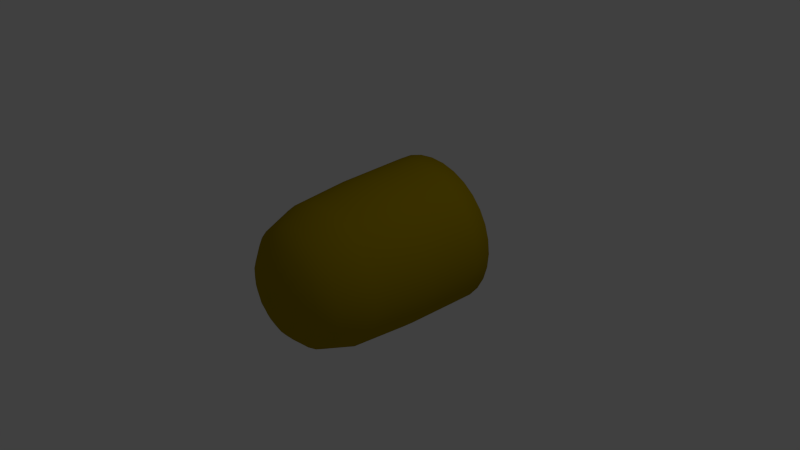 # Source: slug.blend  (saved by Blender 2.64.0; exported with 4.5.12 LTS)
import bpy
from mathutils import Matrix  # noqa: F401  (used for matrix-valued properties, if any)

bpy.ops.wm.read_factory_settings(use_empty=True)
scene = bpy.context.scene
scene.name = 'Scene'

# ---- collections
col_collection_1 = bpy.data.collections.new('Collection 1'); scene.collection.children.link(col_collection_1)

# ---- materials (node trees are filled in below, after node groups)
mat_brass = bpy.data.materials.new('Brass')
mat_brass.alpha_threshold = 0.0
mat_brass.use_transparent_shadow = False
mat_brass.diffuse_color = (0.3588, 0.2532, 0.0, 1.0)
mat_brass.specular_color = (1.0, 0.5201, 0.0004374)
mat_brass.roughness = 0.5
mat_brass.specular_intensity = 1.0
mat_brass.line_color = (0.0, 0.0, 0.0, 1.0)

# ---- material node trees

# ---- world
world_world = bpy.data.worlds.new('World'); scene.world = world_world
world_world.color = (0.05088, 0.05088, 0.05088)
world_world.use_sun_shadow = False
world_world.sun_shadow_jitter_overblur = 0.0
world_world.cycles.sampling_method = 'MANUAL'
world_world.cycles.sample_map_resolution = 256

# ---- cameras
cam_camera = bpy.data.cameras.new('Camera')
cam_camera.clip_end = 100.0
cam_camera.lens = 35.0
cam_camera.sensor_width = 32.0
cam_camera.sensor_height = 18.0
cam_camera.ortho_scale = 7.314
cam_camera.dof.focus_distance = 0.0
cam_camera.dof.aperture_fstop = 128.0

# ---- lights
light_lamp = bpy.data.lights.new('Lamp', 'POINT')
light_lamp.transmission_factor = 0.0
light_lamp.cutoff_distance = 30.0
light_lamp.energy = 100.0
light_lamp.shadow_buffer_clip_start = 1.001
light_lamp.shadow_soft_size = 1.0
light_lamp.shadow_maximum_resolution = 0.006
light_lamp.use_absolute_resolution = True
light_lamp.cycles.use_multiple_importance_sampling = False

# ---- meshes
me_cylinder = bpy.data.meshes.new('Cylinder')
me_cylinder.from_pydata([(0.1966, 0.9886, 0.001528), (0.56, 0.8381, 0.001528), (0.8381, 0.56, 0.001528), (0.9886, 0.1966, 0.001528), (0.9886, -0.1966, 0.001528), (0.8381, -0.56, 0.001528), (0.56, -0.8381, 0.001528), (0.1966, -0.9886, 0.001528), (-0.1966, -0.9886, 0.001528), (-0.56, -0.8381, 0.001528), (-0.8381, -0.56, 0.001528), (-0.9886, -0.1966, 0.001528), (-0.9886, 0.1966, 0.001528), (-0.8381, 0.56, 0.001528), (-0.4398, 0.6582, 1.236), (-0.1966, 0.9886, 0.001528), (-0.56, 0.8381, 0.001528), (0.5751, -0.8607, -1.055), (-0.7764, 0.1544, 1.236), (0.1544, 0.7764, 1.236), (-0.6582, -0.4398, 1.236), (-0.1544, -0.7764, 1.236), (0.4398, -0.6582, 1.236), (0.7764, -0.1544, 1.236), (0.6582, 0.4398, 1.236), (-0.1544, 0.7764, 1.236), (-0.6582, 0.4398, 1.236), (-0.7764, -0.1544, 1.236), (-0.4398, -0.6582, 1.236), (0.1544, -0.7764, 1.236), (0.6582, -0.4398, 1.236), (0.7764, 0.1544, 1.236), (0.4398, 0.6582, 1.236), (1.015, -0.2019, -1.055), (0.8607, 0.5751, -1.055), (-0.2019, 1.015, -1.055), (-0.8607, 0.5751, -1.055), (-1.015, -0.2019, -1.055), (-0.5751, -0.8607, -1.055), (0.2019, -1.015, -1.055), (0.8607, -0.5751, -1.055), (1.015, 0.2019, -1.055), (0.5751, 0.8607, -1.055), (-0.5751, 0.8607, -1.055), (-1.015, 0.2019, -1.055), (0.2019, 1.015, -1.055), (-0.8607, -0.5751, -1.055), (-0.2019, -1.015, -1.055), (-0.07836, -0.394, 1.536), (0.334, 0.2232, 1.536), (-0.07836, 0.394, 1.536), (-0.2232, -0.334, 1.536), (0.394, 0.07836, 1.536), (-0.334, -0.2232, 1.536), (0.394, -0.07836, 1.536), (-0.394, -0.07836, 1.536), (0.334, -0.2232, 1.536), (-0.394, 0.07836, 1.536), (0.2232, -0.334, 1.536), (0.07836, 0.394, 1.536), (-0.334, 0.2232, 1.536), (0.07836, -0.394, 1.536), (0.2232, 0.334, 1.536), (-0.2232, 0.334, 1.536), (-0.1346, -0.6768, -1.113), (0.5738, 0.3834, -1.113), (-0.1346, 0.6768, -1.113), (-0.3834, -0.5738, -1.113), (0.6768, 0.1346, -1.113), (-0.5738, -0.3834, -1.113), (0.6768, -0.1346, -1.113), (-0.6768, -0.1346, -1.113), (0.5738, -0.3834, -1.113), (-0.6768, 0.1346, -1.113), (0.3834, -0.5738, -1.113), (0.1346, 0.6768, -1.113), (-0.5738, 0.3834, -1.113), (0.1346, -0.6768, -1.113), (0.3834, 0.5738, -1.113), (-0.3834, 0.5738, -1.113), (0.2006, 1.009, -0.7619), (0.1834, 0.9222, 0.8093), (5.96e-08, 1.008, 0.001528), (0.3858, 0.9314, 0.001528), (0.5713, 0.855, -0.7619), (0.5224, 0.7818, 0.8093), (0.7129, 0.7129, 0.001528), (0.855, 0.5713, -0.7619), (0.7818, 0.5224, 0.8093), (0.9314, 0.3858, 0.001528), (1.009, 0.2006, -0.7619), (0.9222, 0.1834, 0.8093), (1.008, -4.47e-08, 0.001528), (1.009, -0.2006, -0.7619), (0.9222, -0.1834, 0.8093), (0.9314, -0.3858, 0.001528), (0.855, -0.5713, -0.7619), (0.7818, -0.5224, 0.8093), (0.7129, -0.7129, 0.001528), (0.5713, -0.855, -0.7619), (0.5224, -0.7818, 0.8093), (0.3858, -0.9314, 0.001528), (0.2006, -1.009, -0.7619), (0.1834, -0.9222, 0.8093), (1.527e-07, -1.008, 0.001528), (-0.2006, -1.009, -0.7619), (-0.1834, -0.9222, 0.8093), (-0.3858, -0.9314, 0.001528), (-0.5713, -0.855, -0.7619), (-0.5224, -0.7818, 0.8093), (-0.7129, -0.7129, 0.001528), (-0.855, -0.5713, -0.7619), (-0.7818, -0.5224, 0.8093), (-0.9314, -0.3858, 0.001528), (-1.009, -0.2006, -0.7619), (-0.9222, -0.1834, 0.8093), (-1.008, 1.118e-08, 0.001528), (-1.009, 0.2006, -0.7619), (-0.9222, 0.1834, 0.8093), (-0.9314, 0.3858, 0.001528), (-0.855, 0.5713, -0.7619), (-0.7818, 0.5224, 0.8093), (-0.7129, 0.7129, 0.001528), (-0.5713, 0.855, -0.7619), (-0.5224, 0.7818, 0.8093), (-0.3858, 0.9314, 0.001528), (-0.2006, 1.009, -0.7619), (-0.1834, 0.9222, 0.8093), (0.117, 0.5881, 1.429), (0.3331, 0.4985, 1.429), (0.4985, 0.3331, 1.429), (0.5881, 0.117, 1.429), (0.5881, -0.117, 1.429), (0.4985, -0.3331, 1.429), (0.3331, -0.4985, 1.429), (0.117, -0.5881, 1.429), (-0.117, -0.5881, 1.429), (-0.3331, -0.4985, 1.429), (-0.4985, -0.3331, 1.429), (-0.5881, -0.117, 1.429), (-0.5881, 0.117, 1.429), (-0.4985, 0.3331, 1.429), (-0.3331, 0.4985, 1.429), (-0.117, 0.5881, 1.429), (-0.5599, 0.5599, 1.236), (-0.303, 0.7315, 1.236), (-0.7918, 1.118e-08, 1.236), (-0.7315, 0.303, 1.236), (5.588e-08, 0.7918, 1.236), (0.303, 0.7315, 1.236), (-0.5599, -0.5599, 1.236), (-0.7315, -0.303, 1.236), (1.267e-07, -0.7918, 1.236), (-0.303, -0.7315, 1.236), (0.5599, -0.5599, 1.236), (0.303, -0.7315, 1.236), (0.7918, -2.98e-08, 1.236), (0.7315, -0.303, 1.236), (0.5599, 0.5599, 1.236), (0.7315, 0.303, 1.236), (4.098e-08, 0.3506, 1.552), (0.1851, 0.9306, -1.099), (0.5272, 0.7889, -1.099), (0.7889, 0.5272, -1.099), (0.9306, 0.1851, -1.099), (0.9306, -0.1851, -1.099), (0.7889, -0.5272, -1.099), (0.5272, -0.7889, -1.099), (0.1851, -0.9306, -1.099), (-0.1851, -0.9306, -1.099), (-0.5272, -0.7889, -1.099), (-0.7889, -0.5272, -1.099), (-0.9306, -0.1851, -1.099), (-0.9306, 0.1851, -1.099), (-0.7889, 0.5272, -1.099), (-0.5272, 0.7889, -1.099), (-0.1851, 0.9306, -1.099), (0.3962, -0.9565, -1.055), (0.7321, -0.7321, -1.055), (0.9565, -0.3962, -1.055), (1.035, -5.215e-08, -1.055), (0.9565, 0.3962, -1.055), (0.7321, 0.7321, -1.055), (5.96e-08, 1.035, -1.055), (-0.3962, 0.9565, -1.055), (-0.7321, 0.7321, -1.055), (-0.9565, 0.3962, -1.055), (-1.035, 1.118e-08, -1.055), (-0.9565, -0.3962, -1.055), (-0.7321, -0.7321, -1.055), (-0.3962, -0.9565, -1.055), (1.527e-07, -1.035, -1.055), (0.3962, 0.9565, -1.055), (6.706e-08, -0.3506, 1.552), (-0.1342, -0.3239, 1.552), (0.2479, 0.2479, 1.552), (0.3239, 0.1342, 1.552), (-0.1342, 0.3239, 1.552), (-0.2479, -0.2479, 1.552), (0.3506, -3.725e-09, 1.552), (-0.3239, -0.1342, 1.552), (0.3239, -0.1342, 1.552), (-0.3506, 1.49e-08, 1.552), (0.2479, -0.2479, 1.552), (-0.3239, 0.1342, 1.552), (0.1342, -0.3239, 1.552), (0.1342, 0.3239, 1.552), (-0.2479, 0.2479, 1.552), (7.451e-08, 0.6023, -1.113), (-0.2305, -0.5564, -1.113), (1.229e-07, -0.6023, -1.113), (0.5564, 0.2305, -1.113), (0.4259, 0.4259, -1.113), (-0.2305, 0.5564, -1.113), (-0.4259, -0.4259, -1.113), (0.6023, -2.608e-08, -1.113), (-0.5564, -0.2305, -1.113), (0.5564, -0.2305, -1.113), (-0.6023, 1.118e-08, -1.113), (0.4259, -0.4259, -1.113), (-0.5564, 0.2305, -1.113), (0.2305, -0.5564, -1.113), (0.2305, 0.5564, -1.113), (-0.4259, 0.4259, -1.113), (5.81e-08, 1.029, -0.7619), (5.873e-08, 0.9405, 0.8093), (0.3936, 0.9502, -0.7619), (0.3599, 0.8689, 0.8093), (0.7273, 0.7273, -0.7619), (0.665, 0.665, 0.8093), (0.9502, 0.3936, -0.7619), (0.8689, 0.3599, 0.8093), (1.029, -4.816e-08, -0.7619), (0.9405, -4.155e-08, 0.8093), (0.9502, -0.3936, -0.7619), (0.8689, -0.3599, 0.8093), (0.7273, -0.7273, -0.7619), (0.665, -0.665, 0.8093), (0.3936, -0.9502, -0.7619), (0.3599, -0.8689, 0.8093), (1.515e-07, -1.029, -0.7619), (1.428e-07, -0.9405, 0.8093), (-0.3936, -0.9502, -0.7619), (-0.3599, -0.8689, 0.8093), (-0.7273, -0.7273, -0.7619), (-0.665, -0.665, 0.8093), (-0.9502, -0.3936, -0.7619), (-0.8689, -0.3599, 0.8093), (-1.029, 1.095e-08, -0.7619), (-0.9405, 1.076e-08, 0.8093), (-0.9502, 0.3936, -0.7619), (-0.8689, 0.3599, 0.8093), (-0.7273, 0.7273, -0.7619), (-0.665, 0.665, 0.8093), (-0.3936, 0.9502, -0.7619), (-0.3599, 0.8689, 0.8093), (5.045e-08, 0.5869, 1.433), (0.2246, 0.5422, 1.433), (0.415, 0.415, 1.433), (0.5422, 0.2246, 1.433), (0.5869, -1.878e-08, 1.433), (0.5422, -0.2246, 1.433), (0.415, -0.415, 1.433), (0.2246, -0.5422, 1.433), (1.007e-07, -0.5869, 1.433), (-0.2246, -0.5422, 1.433), (-0.415, -0.415, 1.433), (-0.5422, -0.2246, 1.433), (-0.5869, 1.483e-08, 1.433), (-0.5422, 0.2246, 1.433), (-0.415, 0.415, 1.433), (-0.2246, 0.5422, 1.433), (2.34e-08, 1.184e-08, 1.645), (6.198e-08, 0.927, -1.099), (0.3548, 0.8565, -1.099), (0.6555, 0.6555, -1.099), (0.8565, 0.3548, -1.099), (0.927, -4.123e-08, -1.099), (0.8565, -0.3548, -1.099), (0.6555, -0.6555, -1.099), (0.3548, -0.8565, -1.099), (1.442e-07, -0.927, -1.099), (-0.3548, -0.8565, -1.099), (-0.6555, -0.6555, -1.099), (-0.8565, -0.3548, -1.099), (-0.927, 1.509e-08, -1.099), (-0.8565, 0.3548, -1.099), (-0.6555, 0.6555, -1.099), (-0.3548, 0.8565, -1.099), (7.768e-08, -8.731e-09, -1.113)], [], [(0, 80, 224, 82), (0, 82, 225, 81), (0, 81, 227, 83), (0, 83, 226, 80), (1, 84, 226, 83), (1, 83, 227, 85), (1, 85, 229, 86), (1, 86, 228, 84), (2, 87, 228, 86), (2, 86, 229, 88), (2, 88, 231, 89), (2, 89, 230, 87), (3, 90, 230, 89), (3, 89, 231, 91), (3, 91, 233, 92), (3, 92, 232, 90), (4, 93, 232, 92), (4, 92, 233, 94), (4, 94, 235, 95), (4, 95, 234, 93), (5, 96, 234, 95), (5, 95, 235, 97), (5, 97, 237, 98), (5, 98, 236, 96), (6, 99, 236, 98), (6, 98, 237, 100), (6, 100, 239, 101), (6, 101, 238, 99), (7, 102, 238, 101), (7, 101, 239, 103), (7, 103, 241, 104), (7, 104, 240, 102), (8, 105, 240, 104), (8, 104, 241, 106), (8, 106, 243, 107), (8, 107, 242, 105), (9, 108, 242, 107), (9, 107, 243, 109), (9, 109, 245, 110), (9, 110, 244, 108), (10, 111, 244, 110), (10, 110, 245, 112), (10, 112, 247, 113), (10, 113, 246, 111), (11, 114, 246, 113), (11, 113, 247, 115), (11, 115, 249, 116), (11, 116, 248, 114), (12, 117, 248, 116), (12, 116, 249, 118), (12, 118, 251, 119), (12, 119, 250, 117), (13, 120, 250, 119), (13, 119, 251, 121), (13, 121, 253, 122), (13, 122, 252, 120), (14, 145, 255, 124), (14, 124, 253, 144), (14, 144, 270, 142), (14, 142, 271, 145), (15, 126, 254, 125), (15, 125, 255, 127), (15, 127, 225, 82), (15, 82, 224, 126), (16, 123, 252, 122), (16, 122, 253, 124), (16, 124, 255, 125), (16, 125, 254, 123), (17, 178, 236, 99), (17, 99, 238, 177), (17, 177, 280, 167), (17, 167, 279, 178), (18, 147, 251, 118), (18, 118, 249, 146), (18, 146, 268, 140), (18, 140, 269, 147), (19, 149, 227, 81), (19, 81, 225, 148), (19, 148, 256, 128), (19, 128, 257, 149), (20, 151, 247, 112), (20, 112, 245, 150), (20, 150, 266, 138), (20, 138, 267, 151), (21, 153, 243, 106), (21, 106, 241, 152), (21, 152, 264, 136), (21, 136, 265, 153), (22, 155, 239, 100), (22, 100, 237, 154), (22, 154, 262, 134), (22, 134, 263, 155), (23, 157, 235, 94), (23, 94, 233, 156), (23, 156, 260, 132), (23, 132, 261, 157), (24, 159, 231, 88), (24, 88, 229, 158), (24, 158, 258, 130), (24, 130, 259, 159), (25, 148, 225, 127), (25, 127, 255, 145), (25, 145, 271, 143), (25, 143, 256, 148), (26, 144, 253, 121), (26, 121, 251, 147), (26, 147, 269, 141), (26, 141, 270, 144), (27, 146, 249, 115), (27, 115, 247, 151), (27, 151, 267, 139), (27, 139, 268, 146), (28, 150, 245, 109), (28, 109, 243, 153), (28, 153, 265, 137), (28, 137, 266, 150), (29, 152, 241, 103), (29, 103, 239, 155), (29, 155, 263, 135), (29, 135, 264, 152), (30, 154, 237, 97), (30, 97, 235, 157), (30, 157, 261, 133), (30, 133, 262, 154), (31, 156, 233, 91), (31, 91, 231, 159), (31, 159, 259, 131), (31, 131, 260, 156), (32, 158, 229, 85), (32, 85, 227, 149), (32, 149, 257, 129), (32, 129, 258, 158), (33, 180, 232, 93), (33, 93, 234, 179), (33, 179, 278, 165), (33, 165, 277, 180), (34, 182, 228, 87), (34, 87, 230, 181), (34, 181, 276, 163), (34, 163, 275, 182), (35, 184, 254, 126), (35, 126, 224, 183), (35, 183, 273, 176), (35, 176, 288, 184), (36, 186, 250, 120), (36, 120, 252, 185), (36, 185, 287, 174), (36, 174, 286, 186), (37, 188, 246, 114), (37, 114, 248, 187), (37, 187, 285, 172), (37, 172, 284, 188), (38, 190, 242, 108), (38, 108, 244, 189), (38, 189, 283, 170), (38, 170, 282, 190), (39, 177, 238, 102), (39, 102, 240, 191), (39, 191, 281, 168), (39, 168, 280, 177), (40, 179, 234, 96), (40, 96, 236, 178), (40, 178, 279, 166), (40, 166, 278, 179), (41, 181, 230, 90), (41, 90, 232, 180), (41, 180, 277, 164), (41, 164, 276, 181), (42, 192, 226, 84), (42, 84, 228, 182), (42, 182, 275, 162), (42, 162, 274, 192), (43, 185, 252, 123), (43, 123, 254, 184), (43, 184, 288, 175), (43, 175, 287, 185), (44, 187, 248, 117), (44, 117, 250, 186), (44, 186, 286, 173), (44, 173, 285, 187), (45, 183, 224, 80), (45, 80, 226, 192), (45, 192, 274, 161), (45, 161, 273, 183), (46, 189, 244, 111), (46, 111, 246, 188), (46, 188, 284, 171), (46, 171, 283, 189), (47, 191, 240, 105), (47, 105, 242, 190), (47, 190, 282, 169), (47, 169, 281, 191), (48, 194, 265, 136), (48, 136, 264, 193), (48, 193, 272, 194), (49, 196, 259, 130), (49, 130, 258, 195), (49, 195, 272, 196), (50, 160, 256, 143), (50, 143, 271, 197), (50, 197, 272, 160), (51, 198, 266, 137), (51, 137, 265, 194), (51, 194, 272, 198), (52, 199, 260, 131), (52, 131, 259, 196), (52, 196, 272, 199), (53, 200, 267, 138), (53, 138, 266, 198), (53, 198, 272, 200), (54, 201, 261, 132), (54, 132, 260, 199), (54, 199, 272, 201), (55, 202, 268, 139), (55, 139, 267, 200), (55, 200, 272, 202), (56, 203, 262, 133), (56, 133, 261, 201), (56, 201, 272, 203), (57, 204, 269, 140), (57, 140, 268, 202), (57, 202, 272, 204), (58, 205, 263, 134), (58, 134, 262, 203), (58, 203, 272, 205), (59, 206, 257, 128), (59, 128, 256, 160), (59, 160, 272, 206), (60, 207, 270, 141), (60, 141, 269, 204), (60, 204, 272, 207), (61, 193, 264, 135), (61, 135, 263, 205), (61, 205, 272, 193), (62, 195, 258, 129), (62, 129, 257, 206), (62, 206, 272, 195), (63, 197, 271, 142), (63, 142, 270, 207), (63, 207, 272, 197), (64, 210, 281, 169), (64, 169, 282, 209), (64, 209, 289, 210), (65, 212, 275, 163), (65, 163, 276, 211), (65, 211, 289, 212), (66, 213, 288, 176), (66, 176, 273, 208), (66, 208, 289, 213), (67, 209, 282, 170), (67, 170, 283, 214), (67, 214, 289, 209), (68, 211, 276, 164), (68, 164, 277, 215), (68, 215, 289, 211), (69, 214, 283, 171), (69, 171, 284, 216), (69, 216, 289, 214), (70, 215, 277, 165), (70, 165, 278, 217), (70, 217, 289, 215), (71, 216, 284, 172), (71, 172, 285, 218), (71, 218, 289, 216), (72, 217, 278, 166), (72, 166, 279, 219), (72, 219, 289, 217), (73, 218, 285, 173), (73, 173, 286, 220), (73, 220, 289, 218), (74, 219, 279, 167), (74, 167, 280, 221), (74, 221, 289, 219), (75, 208, 273, 161), (75, 161, 274, 222), (75, 222, 289, 208), (76, 220, 286, 174), (76, 174, 287, 223), (76, 223, 289, 220), (77, 221, 280, 168), (77, 168, 281, 210), (77, 210, 289, 221), (78, 222, 274, 162), (78, 162, 275, 212), (78, 212, 289, 222), (79, 223, 287, 175), (79, 175, 288, 213), (79, 213, 289, 223)])
me_cylinder.polygons.foreach_set('use_smooth', [True] * 288)
me_cylinder.materials.append(mat_brass)
me_cylinder.use_remesh_preserve_volume = False
me_cylinder.use_remesh_preserve_attributes = False
me_cylinder.use_mirror_vertex_groups = False
me_cylinder.update()

# ---- objects
ob_cylinder = bpy.data.objects.new('Cylinder', me_cylinder)
ob_lamp = bpy.data.objects.new('Lamp', light_lamp)
ob_camera = bpy.data.objects.new('Camera', cam_camera)

# ---- transforms, parenting, visibility, modifiers, constraints
ob_cylinder.location = (0.0, 0.0, 0.0)
ob_cylinder.rotation_euler = (1.571, 0.0, 0.0)
ob_cylinder.lineart.crease_threshold = 0.0
ob_lamp.location = (4.076, 1.005, 5.904)
ob_lamp.rotation_euler = (0.6503, 0.05522, 1.866)
ob_lamp.lock_rotations_4d = False
ob_lamp.empty_display_type = 'ARROWS'
ob_lamp.color = (0.0, 0.0, 0.0, 0.0)
ob_lamp.lineart.crease_threshold = 0.0
ob_camera.location = (7.481, -6.508, 5.344)
ob_camera.rotation_euler = (1.109, 0.01082, 0.8149)
ob_camera.lock_rotations_4d = False
ob_camera.empty_display_type = 'ARROWS'
ob_camera.color = (0.0, 0.0, 0.0, 0.0)
ob_camera.display_type = 'WIRE'
ob_camera.lineart.crease_threshold = 0.0

# ---- collection membership
col_collection_1.objects.link(ob_cylinder)
col_collection_1.objects.link(ob_lamp)
col_collection_1.objects.link(ob_camera)

# ---- scene / render settings (as saved in the file)
scene.camera = ob_camera
scene.frame_start = 1; scene.frame_end = 250; scene.frame_set(1)
scene.render.engine = 'BLENDER_EEVEE_NEXT'
scene.render.image_settings.color_mode = 'RGB'
scene.render.image_settings.compression = 90
scene.render.resolution_percentage = 50
scene.render.dither_intensity = 0.0
scene.render.bake_margin = 2
scene.render.bake_bias = 0.0
scene.cycles.use_denoising = False
scene.cycles.samples = 10
scene.cycles.sampling_pattern = 'TABULATED_SOBOL'
scene.cycles.light_sampling_threshold = 0.0
scene.cycles.use_adaptive_sampling = False
scene.cycles.use_light_tree = False
scene.cycles.blur_glossy = 0.0
scene.cycles.volume_bounces = 1
scene.cycles.pixel_filter_type = 'GAUSSIAN'
scene.cycles.sample_clamp_indirect = 0.0
scene.view_settings.view_transform = 'Standard'
bpy.context.view_layer.update()
